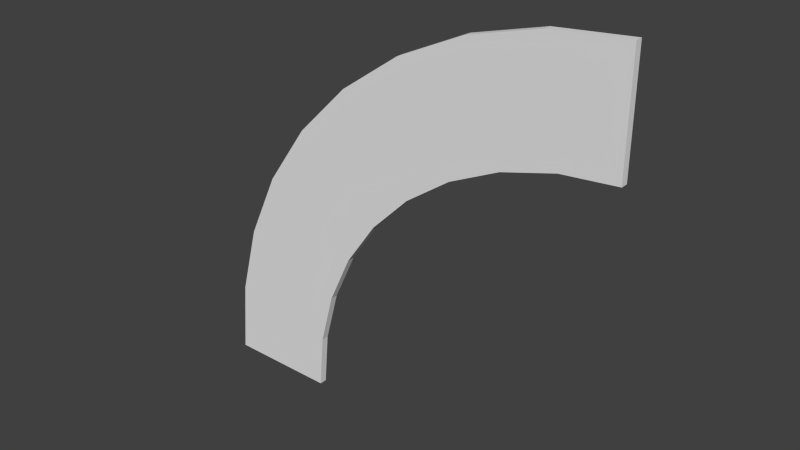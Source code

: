 # Source: schieneKurveSE_v1.blend  (saved by Blender 2.76.0; exported with 4.5.12 LTS)
import bpy
from mathutils import Matrix  # noqa: F401  (used for matrix-valued properties, if any)

bpy.ops.wm.read_factory_settings(use_empty=True)
scene = bpy.context.scene
scene.name = 'Scene'

# ---- collections
col_collection_1 = bpy.data.collections.new('Collection 1'); scene.collection.children.link(col_collection_1)

# ---- world
world_world = bpy.data.worlds.new('World'); scene.world = world_world
world_world.color = (0.05088, 0.05088, 0.05088)
world_world.use_sun_shadow = False
world_world.sun_shadow_jitter_overblur = 0.0
world_world.cycles.sampling_method = 'MANUAL'
world_world.cycles.sample_map_resolution = 256

# ---- meshes
me_cube = bpy.data.meshes.new('Cube')
me_cube.from_pydata([(0.075, -2.446e-05, -0.4987), (0.075, 0.009976, -0.4987), (-0.075, -2.446e-05, -0.4987), (-0.075, 0.009976, -0.4987), (0.08146, -2.448e-05, -0.4249), (0.08146, 0.009976, -0.4249), (-0.06626, -2.449e-05, -0.3989), (-0.06626, 0.009976, -0.3989), (0.1006, -2.45e-05, -0.3534), (0.1006, 0.009976, -0.3534), (-0.04032, -2.452e-05, -0.3021), (-0.04032, 0.009975, -0.3021), (0.1319, -2.452e-05, -0.2862), (0.1319, 0.009975, -0.2862), (0.002035, -2.455e-05, -0.2112), (0.002035, 0.009975, -0.2112), (0.1744, -2.454e-05, -0.2256), (0.1744, 0.009975, -0.2256), (0.05952, -2.457e-05, -0.1291), (0.05952, 0.009975, -0.1291), (0.2268, -2.456e-05, -0.1732), (0.2268, 0.009975, -0.1732), (0.1304, -2.459e-05, -0.05826), (0.1304, 0.009975, -0.05826), (0.2875, -2.457e-05, -0.1307), (0.2875, 0.009975, -0.1307), (0.2125, -2.461e-05, -0.000772), (0.2125, 0.009975, -0.000772), (0.3546, -2.458e-05, -0.09937), (0.3546, 0.009975, -0.09937), (0.3033, -2.463e-05, 0.04159), (0.3033, 0.009975, 0.04159), (0.4262, -2.459e-05, -0.08019), (0.4262, 0.009975, -0.08019), (0.4002, -2.463e-05, 0.06753), (0.4002, 0.009975, 0.06753), (0.5, -2.459e-05, -0.07374), (0.5, 0.009975, -0.07374), (0.5, -2.464e-05, 0.07626), (0.5, 0.009975, 0.07626)], [], [(3, 1, 0, 2), (7, 11, 9, 5), (3, 7, 5, 1), (1, 5, 4, 0), (0, 4, 6, 2), (2, 6, 7, 3), (8, 12, 14, 10), (5, 9, 8, 4), (4, 8, 10, 6), (6, 10, 11, 7), (14, 18, 19, 15), (10, 14, 15, 11), (11, 15, 13, 9), (9, 13, 12, 8), (19, 23, 21, 17), (15, 19, 17, 13), (13, 17, 16, 12), (12, 16, 18, 14), (20, 24, 26, 22), (17, 21, 20, 16), (16, 20, 22, 18), (18, 22, 23, 19), (27, 31, 29, 25), (22, 26, 27, 23), (23, 27, 25, 21), (21, 25, 24, 20), (31, 35, 33, 29), (25, 29, 28, 24), (24, 28, 30, 26), (26, 30, 31, 27), (32, 36, 38, 34), (29, 33, 32, 28), (28, 32, 34, 30), (30, 34, 35, 31), (39, 38, 36, 37), (34, 38, 39, 35), (35, 39, 37, 33), (33, 37, 36, 32)])
me_cube.use_remesh_preserve_volume = False
me_cube.use_remesh_preserve_attributes = False
me_cube.use_mirror_vertex_groups = False
me_cube.update()

# ---- objects
ob_cube = bpy.data.objects.new('Cube', me_cube)

# ---- transforms, parenting, visibility, modifiers, constraints
ob_cube.location = (0.0, 0.0, 0.0)
ob_cube.lineart.crease_threshold = 0.0

# ---- collection membership
col_collection_1.objects.link(ob_cube)

# ---- scene / render settings (as saved in the file)
scene.frame_start = 1; scene.frame_end = 250; scene.frame_set(1)
scene.render.engine = 'CYCLES'
scene.render.resolution_x = 1280
scene.render.resolution_y = 720
scene.render.dither_intensity = 0.0
scene.cycles.use_denoising = False
scene.cycles.samples = 10
scene.cycles.sampling_pattern = 'TABULATED_SOBOL'
scene.cycles.light_sampling_threshold = 0.0
scene.cycles.use_adaptive_sampling = False
scene.cycles.use_light_tree = False
scene.cycles.blur_glossy = 0.0
scene.cycles.pixel_filter_type = 'GAUSSIAN'
scene.cycles.sample_clamp_indirect = 0.0
scene.view_settings.view_transform = 'Standard'
scene.unit_settings.scale_length = 10.0
bpy.context.view_layer.update()

# ---- added for rendering (the .blend has no active camera and no usable light): camera, sun
cam_auto = bpy.data.cameras.new('AutoCamera')
cam_auto.lens = 50.0
cam_auto.sensor_width = 36.0
cam_auto.clip_end = 1000.0
ob_auto_camera = bpy.data.objects.new('AutoCamera', cam_auto)
scene.collection.objects.link(ob_auto_camera)
ob_auto_camera.location = (0.964925, -0.897934, 0.390703)
ob_auto_camera.rotation_euler = (1.09748, -7.21219e-08, 0.694738)
scene.camera = ob_auto_camera
light_auto_sun = bpy.data.lights.new('AutoSun', 'SUN')
light_auto_sun.energy = 3.0
light_auto_sun.angle = 0.0523599
ob_auto_sun = bpy.data.objects.new('AutoSun', light_auto_sun)
scene.collection.objects.link(ob_auto_sun)
ob_auto_sun.rotation_euler = (0.872665, 0.174533, 0.523599)
bpy.context.view_layer.update()
